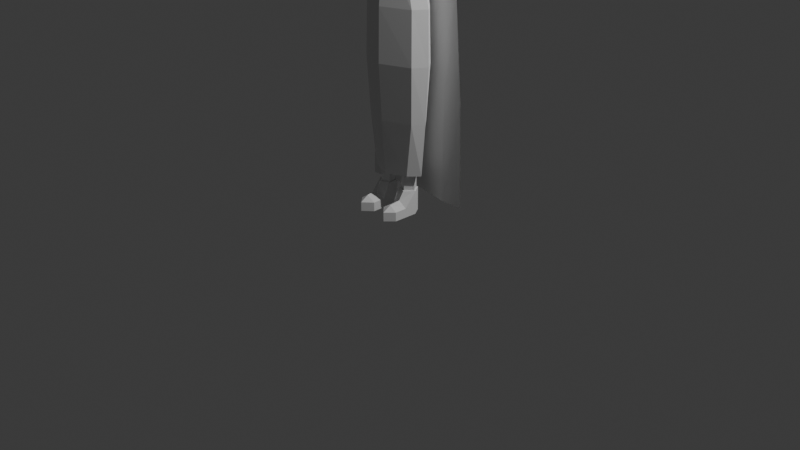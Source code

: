 # Source: Dummy-2.blend  (saved by Blender 4.1.24; exported with 4.5.12 LTS)
import bpy
from mathutils import Matrix  # noqa: F401  (used for matrix-valued properties, if any)

bpy.ops.wm.read_factory_settings(use_empty=True)
scene = bpy.context.scene
scene.name = 'Scene'

# ---- collections
col_collection = bpy.data.collections.new('Collection'); scene.collection.children.link(col_collection)

# ---- world
world_world = bpy.data.worlds.new('World'); scene.world = world_world
world_world.use_nodes = True; world_world.node_tree.nodes.clear()
_N = world_world.node_tree.nodes; _L = world_world.node_tree.links
n0 = _N.new('ShaderNodeOutputWorld'); n0.name = 'World Output'; n0.location = (300, 300)
n1 = _N.new('ShaderNodeBackground'); n1.name = 'Background'; n1.location = (10, 300)
n1.inputs[0].default_value = (0.05088, 0.05088, 0.05088, 1.0)
_L.new(n1.outputs[0], n0.inputs[0])
n0.is_active_output = True
world_world.color = (0.05088, 0.05088, 0.05088)
world_world.use_sun_shadow = False
world_world.sun_shadow_jitter_overblur = 0.0

# ---- cameras
cam_camera = bpy.data.cameras.new('Camera')
cam_camera.clip_end = 100.0
cam_camera.ortho_scale = 7.314

# ---- lights
light_light = bpy.data.lights.new('Light', 'POINT')
light_light.transmission_factor = 0.0
light_light.energy = 1000.0
light_light.shadow_soft_size = 0.1
light_light.shadow_maximum_resolution = 0.006
light_light.use_absolute_resolution = True

# ---- meshes
me_cube_001 = bpy.data.meshes.new('Cube.001')
me_cube_001.from_pydata([(0.4197, -0.3936, -0.5094), (0.5, -0.5, 0.8094), (0.4197, 0.4464, -0.4777), (0.5, 0.5669, 0.8094), (0.2593, 0.5193, -0.5506), (1.583e-08, 0.556, -0.5872), (-5.588e-09, 0.6764, 0.9189), (0.2593, 0.6398, 0.8823), (0.5729, 0.6398, 0.606), (0.5293, 0.6078, 0.1869), (0.4927, 0.5711, -0.1098), (0.4927, -0.1693, -0.5644), (0.5293, -1.676e-08, -0.6096), (0.4927, 0.2431, -0.5506), (0.5729, 0.2966, 0.8823), (0.6096, -1.863e-09, 0.9189), (0.5729, -0.2781, 0.8823), (0.5729, -0.5174, 0.606), (0.5293, -0.534, 0.1593), (0.4927, -0.4974, -0.1373), (-1.211e-08, -0.5031, -0.619), (0.2593, -0.4665, -0.5823), (0.2593, -0.5729, 0.8823), (-9.313e-10, -0.6096, 0.9189), (2.515e-08, 0.78, -0.1463), (9.313e-09, 0.8377, 0.1869), (-5.588e-09, 0.8487, 0.6425), (0.2788, 0.7272, -0.1293), (0.2958, 0.78, 0.1869), (0.2788, 0.7959, 0.6255), (0.6487, 0.3162, -0.1348), (0.7016, 0.3331, 0.1813), (0.729, 0.3162, 0.6255), (0.7016, -2.887e-08, -0.1518), (0.7593, -1.304e-08, 0.1813), (0.7818, 5.588e-09, 0.6425), (0.6487, -0.2347, -0.1348), (0.7016, -0.2517, 0.1813), (0.729, -0.2717, 0.6255), (0.2788, -0.6534, -0.1568), (0.2958, -0.7063, 0.1593), (0.2788, -0.6734, 0.6255), (-2.515e-08, -0.7063, -0.1738), (-9.313e-09, -0.7639, 0.1593), (5.588e-09, -0.7263, 0.6425), (-7.451e-09, 0.2796, -0.7595), (0.2788, 0.2626, -0.7067), (0.0, -5.588e-09, -0.8395), (0.2958, 1.863e-09, -0.7818), (1.211e-08, -0.2058, -0.7733), (0.2788, -0.1888, -0.7204), (0.2788, 0.3162, 1.038), (1.118e-08, 0.3331, 1.091), (0.2958, -2.142e-08, 1.091), (-9.313e-10, -1.397e-08, 1.149), (0.2788, -0.3162, 1.038), (-1.676e-08, -0.3331, 1.091)], [], [(24, 25, 28, 27), (25, 26, 29, 28), (26, 6, 7, 29), (29, 7, 3, 8), (28, 29, 8, 9), (27, 28, 9, 10), (4, 27, 10, 2), (5, 24, 27, 4), (30, 31, 34, 33), (31, 32, 35, 34), (33, 34, 37, 36), (34, 35, 38, 37), (2, 10, 30, 13), (10, 9, 31, 30), (9, 8, 32, 31), (8, 3, 14, 32), (32, 14, 15, 35), (35, 15, 16, 38), (38, 16, 1, 17), (37, 38, 17, 18), (36, 37, 18, 19), (11, 36, 19, 0), (12, 33, 36, 11), (13, 30, 33, 12), (39, 40, 43, 42), (40, 41, 44, 43), (0, 19, 39, 21), (19, 18, 40, 39), (18, 17, 41, 40), (17, 1, 22, 41), (41, 22, 23, 44), (21, 39, 42, 20), (45, 46, 48, 47), (47, 48, 50, 49), (5, 4, 46, 45), (4, 2, 13, 46), (46, 13, 12, 48), (48, 12, 11, 50), (50, 11, 0, 21), (49, 50, 21, 20), (51, 52, 54, 53), (53, 54, 56, 55), (3, 7, 51, 14), (7, 6, 52, 51), (55, 56, 23, 22), (16, 55, 22, 1), (15, 53, 55, 16), (14, 51, 53, 15)])
_uv = me_cube_001.uv_layers.new(name='UVMap')
_uv.uv.foreach_set('vector', [0.4375, 0.375, 0.5, 0.375, 0.5, 0.4375, 0.4375, 0.4375, 0.5, 0.375, 0.5625, 0.375, 0.5625, 0.4375, 0.5, 0.4375, 0.5625, 0.375, 0.625, 0.375, 0.625, 0.4375, 0.5625, 0.4375, 0.5625, 0.4375, 0.625, 0.4375, 0.625, 0.5, 0.5625, 0.5, 0.5, 0.4375, 0.5625, 0.4375, 0.5625, 0.5, 0.5, 0.5, 0.4375, 0.4375, 0.5, 0.4375, 0.5, 0.5, 0.4375, 0.5, 0.375, 0.4375, 0.4375, 0.4375, 0.4375, 0.5, 0.375, 0.5, 0.375, 0.375, 0.4375, 0.375, 0.4375, 0.4375, 0.375, 0.4375, 0.4375, 0.5625, 0.5, 0.5625, 0.5, 0.625, 0.4375, 0.625, 0.5, 0.5625, 0.5625, 0.5625, 0.5625, 0.625, 0.5, 0.625, 0.4375, 0.625, 0.5, 0.625, 0.5, 0.6875, 0.4375, 0.6875, 0.5, 0.625, 0.5625, 0.625, 0.5625, 0.6875, 0.5, 0.6875, 0.375, 0.5, 0.4375, 0.5, 0.4375, 0.5625, 0.375, 0.5625, 0.4375, 0.5, 0.5, 0.5, 0.5, 0.5625, 0.4375, 0.5625, 0.5, 0.5, 0.5625, 0.5, 0.5625, 0.5625, 0.5, 0.5625, 0.5625, 0.5, 0.625, 0.5, 0.625, 0.5625, 0.5625, 0.5625, 0.5625, 0.5625, 0.625, 0.5625, 0.625, 0.625, 0.5625, 0.625, 0.5625, 0.625, 0.625, 0.625, 0.625, 0.6875, 0.5625, 0.6875, 0.5625, 0.6875, 0.625, 0.6875, 0.625, 0.75, 0.5625, 0.75, 0.5, 0.6875, 0.5625, 0.6875, 0.5625, 0.75, 0.5, 0.75, 0.4375, 0.6875, 0.5, 0.6875, 0.5, 0.75, 0.4375, 0.75, 0.375, 0.6875, 0.4375, 0.6875, 0.4375, 0.75, 0.375, 0.75, 0.375, 0.625, 0.4375, 0.625, 0.4375, 0.6875, 0.375, 0.6875, 0.375, 0.5625, 0.4375, 0.5625, 0.4375, 0.625, 0.375, 0.625, 0.4375, 0.8125, 0.5, 0.8125, 0.5, 0.875, 0.4375, 0.875, 0.5, 0.8125, 0.5625, 0.8125, 0.5625, 0.875, 0.5, 0.875, 0.375, 0.75, 0.4375, 0.75, 0.4375, 0.8125, 0.375, 0.8125, 0.4375, 0.75, 0.5, 0.75, 0.5, 0.8125, 0.4375, 0.8125, 0.5, 0.75, 0.5625, 0.75, 0.5625, 0.8125, 0.5, 0.8125, 0.5625, 0.75, 0.625, 0.75, 0.625, 0.8125, 0.5625, 0.8125, 0.5625, 0.8125, 0.625, 0.8125, 0.625, 0.875, 0.5625, 0.875, 0.375, 0.8125, 0.4375, 0.8125, 0.4375, 0.875, 0.375, 0.875, 0.25, 0.5625, 0.3125, 0.5625, 0.3125, 0.625, 0.25, 0.625, 0.25, 0.625, 0.3125, 0.625, 0.3125, 0.6875, 0.25, 0.6875, 0.25, 0.5, 0.3125, 0.5, 0.3125, 0.5625, 0.25, 0.5625, 0.3125, 0.5, 0.375, 0.5, 0.375, 0.5625, 0.3125, 0.5625, 0.3125, 0.5625, 0.375, 0.5625, 0.375, 0.625, 0.3125, 0.625, 0.3125, 0.625, 0.375, 0.625, 0.375, 0.6875, 0.3125, 0.6875, 0.3125, 0.6875, 0.375, 0.6875, 0.375, 0.75, 0.3125, 0.75, 0.25, 0.6875, 0.3125, 0.6875, 0.3125, 0.75, 0.25, 0.75, 0.6875, 0.5625, 0.75, 0.5625, 0.75, 0.625, 0.6875, 0.625, 0.6875, 0.625, 0.75, 0.625, 0.75, 0.6875, 0.6875, 0.6875, 0.625, 0.5, 0.6875, 0.5, 0.6875, 0.5625, 0.625, 0.5625, 0.6875, 0.5, 0.75, 0.5, 0.75, 0.5625, 0.6875, 0.5625, 0.6875, 0.6875, 0.75, 0.6875, 0.75, 0.75, 0.6875, 0.75, 0.625, 0.6875, 0.6875, 0.6875, 0.6875, 0.75, 0.625, 0.75, 0.625, 0.625, 0.6875, 0.625, 0.6875, 0.6875, 0.625, 0.6875, 0.625, 0.5625, 0.6875, 0.5625, 0.6875, 0.625, 0.625, 0.625])
me_cube_001.update()
me_cylinder_001 = bpy.data.meshes.new('Cylinder.001')
me_cylinder_001.from_pydata([(0.0, 0.3904, -0.871), (0.0, 0.4676, 0.9188), (0.3702, 0.2204, -0.871), (0.4574, 0.3176, 0.8846), (0.5432, 0.001605, -0.871), (0.6424, 0.0, 0.9098), (0.3702, -0.2475, -0.871), (0.4574, -0.3156, 0.8668), (0.0, -0.4272, -0.8717), (0.0, -0.5233, 0.8198), (0.0, -0.5319, -0.07524), (0.7993, -0.3194, 0.2885), (0.7952, -8.978e-05, 0.1188), (0.7992, 0.3052, 0.2888), (0.0, 0.4833, -0.07524), (0.7955, 0.000409, 0.8276), (0.7994, -0.3175, 0.6535), (0.7993, 0.3072, 0.6538), (0.502, 0.3181, -0.07524), (0.687, 0.0, -0.07524), (0.502, -0.3458, -0.07524), (1.194, -0.2179, 0.3468), (1.192, 0.0, 0.2261), (1.194, 0.2049, 0.347), (1.192, 0.0001873, 0.7142), (1.195, -0.2166, 0.5909), (1.194, 0.2062, 0.5911), (0.0, 0.3871, 1.044), (0.3033, 0.2544, 1.036), (0.4354, -7.322e-05, 1.022), (0.3033, -0.2721, 1.006), (0.0, -0.4048, 0.9989), (0.0, 0.158, 1.067), (0.1601, 0.1096, 1.066), (0.2085, 0.0002705, 1.062), (0.1601, -0.1243, 1.059), (0.0, -0.1727, 1.058), (0.0, 0.1359, 1.239), (0.1209, 0.09655, 1.239), (0.1602, 0.0009746, 1.239), (0.1209, -0.09322, 1.238), (0.0, -0.1325, 1.238), (0.9162, 0.2992, 0.6495), (0.9161, 0.2973, 0.2932), (0.9129, 0.0006411, 0.7815), (0.9127, -0.000268, 0.1645), (0.9161, -0.3111, 0.293), (0.9163, -0.3093, 0.6493), (2.099, -0.1611, 0.3797), (2.097, 0.0003675, 0.2913), (2.099, 0.1483, 0.3798), (2.097, -0.0001132, 0.6486), (2.099, -0.1601, 0.5583), (2.099, 0.1493, 0.5584), (2.929, -0.1265, 0.443), (2.927, 0.0009015, 0.3768), (2.929, 0.114, 0.4432), (2.927, -0.0003243, 0.5883), (2.929, -0.1257, 0.5385), (2.929, 0.1147, 0.5386), (2.214, 0.145, 0.3817), (2.214, 0.146, 0.5565), (2.214, -0.1577, 0.3816), (2.212, 0.0003879, 0.2951), (2.212, -0.0001336, 0.6447), (2.214, -0.1568, 0.5564), (2.992, -0.1833, 0.4464), (2.99, 0.0005545, 0.3927), (2.992, 0.1705, 0.4466), (2.99, 2.267e-05, 0.5835), (2.992, -0.1822, 0.5365), (2.992, 0.1716, 0.5367), (3.099, -0.1833, 0.4464), (3.097, 0.0005545, 0.4077), (3.099, 0.1705, 0.4466), (3.097, 2.267e-05, 0.5835), (3.099, -0.1822, 0.5365), (3.099, 0.1716, 0.5367), (3.315, -0.1833, 0.4664), (3.313, 0.0005545, 0.4277), (3.315, 0.1705, 0.4666), (3.313, 2.267e-05, 0.5835), (3.315, -0.1822, 0.5365), (3.315, 0.1716, 0.5367), (3.442, -0.1833, 0.4488), (3.457, -2.368e-05, 0.4157), (3.442, 0.1705, 0.4489), (3.501, 2.268e-05, 0.5371), (3.465, -0.1822, 0.5181), (3.465, 0.1716, 0.5183), (3.087, -0.3163, 0.5248), (3.087, -0.317, 0.4609), (3.151, -0.2758, 0.5248), (3.151, -0.2765, 0.4609), (3.117, -0.2144, 0.4513), (3.134, -0.2454, 0.4561), (3.056, -0.2724, 0.4561), (3.024, -0.2279, 0.4513), (3.117, -0.2134, 0.5326), (3.134, -0.2446, 0.5287), (3.024, -0.2269, 0.5326), (3.055, -0.2716, 0.5287), (-5.058e-05, 0.3387, -5.773), (0.0, 0.393, -0.9951), (0.3861, 0.134, -5.764), (0.3709, 0.2181, -0.9951), (0.4966, -0.0344, -5.762), (0.5457, 0.00321, -0.9951), (0.345, -0.1914, -5.764), (0.3709, -0.2506, -0.9951), (-5.058e-05, -0.3998, -5.773), (0.0, -0.4254, -0.9951), (-5.058e-05, 0.4299, -4.58), (-5.058e-05, 0.5031, -3.355), (-5.058e-05, 0.4825, -2.197), (0.6431, 0.2161, -2.197), (0.6625, 0.2344, -3.355), (0.6107, 0.1826, -4.58), (0.8291, 0.000498, -2.197), (0.8508, -0.0002266, -3.355), (0.7776, -0.0002266, -4.58), (0.6431, -0.2728, -2.197), (0.6625, -0.2907, -3.355), (0.6107, -0.239, -4.58), (-5.058e-05, -0.5392, -2.197), (-5.058e-05, -0.5594, -3.355), (-5.058e-05, -0.4863, -4.58), (0.458, 0.1571, -5.763), (0.1921, 0.08103, -5.77), (0.674, 0.000498, -5.758), (0.458, -0.2183, -5.763), (0.1827, -0.1201, -5.769), (0.1962, 0.0809, -6.128), (0.1868, -0.1202, -6.127), (0.3903, 0.1339, -6.125), (0.5008, -0.03452, -6.126), (0.3492, -0.1916, -6.126), (0.1693, 0.1025, -6.128), (0.158, -0.1391, -6.127), (0.4024, 0.1661, -6.125), (0.5352, -0.03618, -6.125), (0.3626, -0.2248, -6.125), (0.1711, 0.1023, -6.654), (0.1599, -0.1393, -6.653), (0.4043, 0.1659, -6.651), (0.5371, -0.03637, -6.651), (0.3601, -0.225, -6.651), (0.5244, -0.5887, -6.448), (0.3474, -0.7774, -6.448), (0.1472, -0.5888, -6.448), (0.5262, -0.5889, -6.65), (0.3493, -0.7776, -6.65), (0.149, -0.5886, -6.651), (0.351, -0.5879, -6.336), (0.1544, -0.312, -6.652), (0.1526, -0.312, -6.448), (0.3568, -0.3394, -6.306), (0.5316, -0.3126, -6.651), (0.3547, -0.5013, -6.651), (0.5298, -0.3125, -6.447), (0.0, 0.6586, 0.4997), (0.4574, 0.5728, 0.4655), (0.7993, 0.4982, 0.2347), (0.0, 0.6586, -6.44), (0.7719, 0.5086, -6.445), (1.325, 0.4982, -6.437), (1.258, 0.4982, -4.117), (1.073, 0.4982, -1.797), (0.6602, 0.5514, -1.646), (0.7753, 0.53, -4.045), (0.0, 0.6586, -4.031), (0.0, 0.6586, -1.622)], [], [(14, 1, 3, 18), (42, 44, 24, 26), (43, 42, 26, 23), (20, 7, 9, 10), (0, 14, 18, 2), (2, 18, 19, 4), (4, 19, 20, 6), (6, 20, 10, 8), (15, 17, 3, 5), (16, 15, 5, 7), (13, 12, 19, 18), (12, 11, 20, 19), (11, 16, 7, 20), (17, 13, 18, 3), (46, 45, 22, 21), (44, 47, 25, 24), (47, 46, 21, 25), (45, 43, 23, 22), (9, 7, 30, 31), (5, 3, 28, 29), (3, 1, 27, 28), (7, 5, 29, 30), (30, 29, 34, 35), (31, 30, 35, 36), (29, 28, 33, 34), (28, 27, 32, 33), (35, 34, 39, 40), (36, 35, 40, 41), (34, 33, 38, 39), (33, 32, 37, 38), (12, 13, 43, 45), (16, 11, 46, 47), (15, 16, 47, 44), (11, 12, 45, 46), (13, 17, 42, 43), (17, 15, 44, 42), (23, 26, 53, 50), (21, 22, 49, 48), (24, 25, 52, 51), (26, 24, 51, 53), (25, 21, 48, 52), (22, 23, 50, 49), (60, 61, 59, 56), (62, 63, 55, 54), (64, 65, 58, 57), (65, 62, 54, 58), (63, 60, 56, 55), (61, 64, 57, 59), (53, 51, 64, 61), (49, 50, 60, 63), (52, 48, 62, 65), (51, 52, 65, 64), (48, 49, 63, 62), (50, 53, 61, 60), (58, 54, 66, 70), (55, 56, 68, 67), (59, 57, 69, 71), (56, 59, 71, 68), (54, 55, 67, 66), (57, 58, 70, 69), (69, 70, 76, 75), (96, 95, 93, 91), (67, 68, 74, 73), (71, 69, 75, 77), (68, 71, 77, 74), (66, 67, 73, 72), (77, 75, 81, 83), (74, 77, 83, 80), (72, 73, 79, 78), (75, 76, 82, 81), (76, 72, 78, 82), (73, 74, 80, 79), (82, 78, 84, 88), (79, 80, 86, 85), (83, 81, 87, 89), (80, 83, 89, 86), (78, 79, 85, 84), (81, 82, 88, 87), (88, 84, 85, 87), (87, 85, 86, 89), (90, 91, 93, 92), (95, 99, 92, 93), (99, 101, 90, 92), (101, 96, 91, 90), (70, 66, 97, 100), (100, 97, 96, 101), (76, 70, 100, 98), (98, 100, 101, 99), (72, 76, 98, 94), (94, 98, 99, 95), (66, 72, 94, 97), (97, 94, 95, 96), (114, 103, 105, 115), (115, 105, 107, 118), (118, 107, 109, 121), (121, 109, 111, 124), (130, 123, 126, 110), (123, 122, 125, 126), (122, 121, 124, 125), (129, 120, 123, 130), (120, 119, 122, 123), (119, 118, 121, 122), (127, 117, 120, 129), (117, 116, 119, 120), (116, 115, 118, 119), (102, 112, 117, 127), (112, 113, 116, 117), (113, 114, 115, 116), (104, 106, 135, 134), (104, 128, 102, 127), (106, 104, 127, 129), (108, 106, 129, 130), (131, 108, 130, 110), (128, 131, 110, 102), (136, 133, 138, 141), (131, 128, 132, 133), (106, 108, 136, 135), (128, 104, 134, 132), (108, 131, 133, 136), (156, 155, 149, 153), (134, 135, 140, 139), (133, 132, 137, 138), (135, 136, 141, 140), (132, 134, 139, 137), (142, 144, 145, 146, 143), (137, 139, 144, 142), (155, 154, 152, 149), (139, 140, 145, 144), (138, 137, 142, 143), (147, 148, 151, 150), (148, 149, 152, 151), (158, 157, 150, 151), (157, 159, 147, 150), (159, 156, 153, 147), (154, 158, 151, 152), (143, 146, 158, 154), (153, 149, 148), (147, 153, 148), (140, 141, 156, 159), (145, 140, 159, 157), (146, 145, 157, 158), (138, 143, 154, 155), (141, 138, 155, 156), (107, 105, 2, 4), (105, 103, 0, 2), (109, 107, 4, 6), (111, 109, 6, 8), (17, 3, 161, 162), (1, 3, 161, 160), (166, 169, 164, 165), (170, 169, 164, 163), (160, 161, 168, 171), (171, 168, 169, 170), (162, 161, 168, 167), (167, 168, 169, 166)])
_uv = me_cylinder_001.uv_layers.new(name='UVMap')
_uv.uv.foreach_set('vector', [1.0, 0.6608, 1.0, 1.0, 0.875, 1.0, 0.875, 0.6608, 0.8366, 0.9568, 0.75, 0.9568, 0.75, 0.9568, 0.8366, 0.9568, 0.8366, 0.704, 0.8366, 0.9568, 0.8366, 0.9568, 0.8366, 0.704, 0.625, 0.6608, 0.625, 1.0, 0.5, 1.0, 0.5, 0.6608, 1.0, 0.5, 1.0, 0.6608, 0.875, 0.6608, 0.875, 0.5, 0.875, 0.5, 0.875, 0.6608, 0.75, 0.6608, 0.75, 0.5, 0.75, 0.5, 0.75, 0.6608, 0.625, 0.6608, 0.625, 0.5, 0.625, 0.5, 0.625, 0.6608, 0.5, 0.6608, 0.5, 0.5, 0.75, 0.9568, 0.8366, 0.9568, 0.875, 1.0, 0.75, 1.0, 0.6619, 0.9568, 0.75, 0.9568, 0.75, 1.0, 0.625, 1.0, 0.8366, 0.704, 0.75, 0.704, 0.75, 0.6608, 0.875, 0.6608, 0.75, 0.704, 0.6619, 0.704, 0.625, 0.6608, 0.75, 0.6608, 0.6619, 0.704, 0.6619, 0.9568, 0.625, 1.0, 0.625, 0.6608, 0.8366, 0.9568, 0.8366, 0.704, 0.875, 0.6608, 0.875, 1.0, 0.6619, 0.704, 0.75, 0.704, 0.75, 0.704, 0.6619, 0.704, 0.75, 0.9568, 0.6619, 0.9568, 0.6619, 0.9568, 0.75, 0.9568, 0.6619, 0.9568, 0.6619, 0.704, 0.6619, 0.704, 0.6619, 0.9568, 0.75, 0.704, 0.8366, 0.704, 0.8366, 0.704, 0.75, 0.704, 0.5, 1.0, 0.625, 1.0, 0.625, 1.0, 0.5, 1.0, 0.75, 1.0, 0.875, 1.0, 0.875, 1.0, 0.75, 1.0, 0.875, 1.0, 1.0, 1.0, 1.0, 1.0, 0.875, 1.0, 0.625, 1.0, 0.75, 1.0, 0.75, 1.0, 0.625, 1.0, 0.625, 1.0, 0.75, 1.0, 0.75, 1.0, 0.625, 1.0, 0.5, 1.0, 0.625, 1.0, 0.625, 1.0, 0.5, 1.0, 0.75, 1.0, 0.875, 1.0, 0.875, 1.0, 0.75, 1.0, 0.875, 1.0, 1.0, 1.0, 1.0, 1.0, 0.875, 1.0, 0.625, 1.0, 0.75, 1.0, 0.75, 1.0, 0.625, 1.0, 0.5, 1.0, 0.625, 1.0, 0.625, 1.0, 0.5, 1.0, 0.75, 1.0, 0.875, 1.0, 0.875, 1.0, 0.75, 1.0, 0.875, 1.0, 1.0, 1.0, 1.0, 1.0, 0.875, 1.0, 0.75, 0.704, 0.8366, 0.704, 0.8366, 0.704, 0.75, 0.704, 0.6619, 0.9568, 0.6619, 0.704, 0.6619, 0.704, 0.6619, 0.9568, 0.75, 0.9568, 0.6619, 0.9568, 0.6619, 0.9568, 0.75, 0.9568, 0.6619, 0.704, 0.75, 0.704, 0.75, 0.704, 0.6619, 0.704, 0.8366, 0.704, 0.8366, 0.9568, 0.8366, 0.9568, 0.8366, 0.704, 0.8366, 0.9568, 0.75, 0.9568, 0.75, 0.9568, 0.8366, 0.9568, 0.8366, 0.704, 0.8366, 0.9568, 0.8366, 0.9568, 0.8366, 0.704, 0.6619, 0.704, 0.75, 0.704, 0.75, 0.704, 0.6619, 0.704, 0.75, 0.9568, 0.6619, 0.9568, 0.6619, 0.9568, 0.75, 0.9568, 0.8366, 0.9568, 0.75, 0.9568, 0.75, 0.9568, 0.8366, 0.9568, 0.6619, 0.9568, 0.6619, 0.704, 0.6619, 0.704, 0.6619, 0.9568, 0.75, 0.704, 0.8366, 0.704, 0.8366, 0.704, 0.75, 0.704, 0.8366, 0.704, 0.8366, 0.9568, 0.8366, 0.9568, 0.8366, 0.704, 0.6619, 0.704, 0.75, 0.704, 0.75, 0.704, 0.6619, 0.704, 0.75, 0.9568, 0.6619, 0.9568, 0.6619, 0.9568, 0.75, 0.9568, 0.6619, 0.9568, 0.6619, 0.704, 0.6619, 0.704, 0.6619, 0.9568, 0.75, 0.704, 0.8366, 0.704, 0.8366, 0.704, 0.75, 0.704, 0.8366, 0.9568, 0.75, 0.9568, 0.75, 0.9568, 0.8366, 0.9568, 0.8366, 0.9568, 0.75, 0.9568, 0.75, 0.9568, 0.8366, 0.9568, 0.75, 0.704, 0.8366, 0.704, 0.8366, 0.704, 0.75, 0.704, 0.6619, 0.9568, 0.6619, 0.704, 0.6619, 0.704, 0.6619, 0.9568, 0.75, 0.9568, 0.6619, 0.9568, 0.6619, 0.9568, 0.75, 0.9568, 0.6619, 0.704, 0.75, 0.704, 0.75, 0.704, 0.6619, 0.704, 0.8366, 0.704, 0.8366, 0.9568, 0.8366, 0.9568, 0.8366, 0.704, 0.6619, 0.9568, 0.6619, 0.704, 0.6619, 0.704, 0.6619, 0.9568, 0.75, 0.704, 0.8366, 0.704, 0.8366, 0.704, 0.75, 0.704, 0.8366, 0.9568, 0.75, 0.9568, 0.75, 0.9568, 0.8366, 0.9568, 0.8366, 0.704, 0.8366, 0.9568, 0.8366, 0.9568, 0.8366, 0.704, 0.6619, 0.704, 0.75, 0.704, 0.75, 0.704, 0.6619, 0.704, 0.75, 0.9568, 0.6619, 0.9568, 0.6619, 0.9568, 0.75, 0.9568, 0.75, 0.9568, 0.6619, 0.9568, 0.6619, 0.9568, 0.75, 0.9568, 0.6619, 0.704, 0.6619, 0.704, 0.6619, 0.704, 0.6619, 0.704, 0.75, 0.704, 0.8366, 0.704, 0.8366, 0.704, 0.75, 0.704, 0.8366, 0.9568, 0.75, 0.9568, 0.75, 0.9568, 0.8366, 0.9568, 0.8366, 0.704, 0.8366, 0.9568, 0.8366, 0.9568, 0.8366, 0.704, 0.6619, 0.704, 0.75, 0.704, 0.75, 0.704, 0.6619, 0.704, 0.8366, 0.9568, 0.75, 0.9568, 0.75, 0.9568, 0.8366, 0.9568, 0.8366, 0.704, 0.8366, 0.9568, 0.8366, 0.9568, 0.8366, 0.704, 0.6619, 0.704, 0.75, 0.704, 0.75, 0.704, 0.6619, 0.704, 0.75, 0.9568, 0.6619, 0.9568, 0.6619, 0.9568, 0.75, 0.9568, 0.6619, 0.9568, 0.6619, 0.704, 0.6619, 0.704, 0.6619, 0.9568, 0.75, 0.704, 0.8366, 0.704, 0.8366, 0.704, 0.75, 0.704, 0.6619, 0.9568, 0.6619, 0.704, 0.6619, 0.704, 0.6619, 0.9568, 0.75, 0.704, 0.8366, 0.704, 0.8366, 0.704, 0.75, 0.704, 0.8366, 0.9568, 0.75, 0.9568, 0.75, 0.9568, 0.8366, 0.9568, 0.8366, 0.704, 0.8366, 0.9568, 0.8366, 0.9568, 0.8366, 0.704, 0.6619, 0.704, 0.75, 0.704, 0.75, 0.704, 0.6619, 0.704, 0.75, 0.9568, 0.6619, 0.9568, 0.6619, 0.9568, 0.75, 0.9568, 0.6619, 0.9568, 0.6619, 0.704, 0.75, 0.704, 0.75, 0.9568, 0.75, 0.9568, 0.75, 0.704, 0.8366, 0.704, 0.8366, 0.9568, 0.6619, 0.9568, 0.6619, 0.704, 0.6619, 0.704, 0.6619, 0.9568, 0.6619, 0.704, 0.6619, 0.9568, 0.6619, 0.9568, 0.6619, 0.704, 0.6619, 0.9568, 0.6619, 0.9568, 0.6619, 0.9568, 0.6619, 0.9568, 0.6619, 0.9568, 0.6619, 0.704, 0.6619, 0.704, 0.6619, 0.9568, 0.6619, 0.9568, 0.6619, 0.704, 0.6619, 0.704, 0.6619, 0.9568, 0.6619, 0.9568, 0.6619, 0.704, 0.6619, 0.704, 0.6619, 0.9568, 0.6619, 0.9568, 0.6619, 0.9568, 0.6619, 0.9568, 0.6619, 0.9568, 0.6619, 0.9568, 0.6619, 0.9568, 0.6619, 0.9568, 0.6619, 0.9568, 0.6619, 0.704, 0.6619, 0.9568, 0.6619, 0.9568, 0.6619, 0.704, 0.6619, 0.704, 0.6619, 0.9568, 0.6619, 0.9568, 0.6619, 0.704, 0.6619, 0.704, 0.6619, 0.704, 0.6619, 0.704, 0.6619, 0.704, 0.6619, 0.704, 0.6619, 0.704, 0.6619, 0.704, 0.6619, 0.704, 1.0, 0.875, 1.0, 1.0, 0.875, 1.0, 0.875, 0.875, 0.875, 0.875, 0.875, 1.0, 0.75, 1.0, 0.75, 0.875, 0.75, 0.875, 0.75, 1.0, 0.625, 1.0, 0.625, 0.875, 0.625, 0.875, 0.625, 1.0, 0.5, 1.0, 0.5, 0.875, 0.625, 0.5, 0.625, 0.625, 0.5, 0.625, 0.5, 0.5, 0.625, 0.625, 0.625, 0.75, 0.5, 0.75, 0.5, 0.625, 0.625, 0.75, 0.625, 0.875, 0.5, 0.875, 0.5, 0.75, 0.75, 0.5, 0.75, 0.625, 0.625, 0.625, 0.625, 0.5, 0.75, 0.625, 0.75, 0.75, 0.625, 0.75, 0.625, 0.625, 0.75, 0.75, 0.75, 0.875, 0.625, 0.875, 0.625, 0.75, 0.875, 0.5, 0.875, 0.625, 0.75, 0.625, 0.75, 0.5, 0.875, 0.625, 0.875, 0.75, 0.75, 0.75, 0.75, 0.625, 0.875, 0.75, 0.875, 0.875, 0.75, 0.875, 0.75, 0.75, 1.0, 0.5, 1.0, 0.625, 0.875, 0.625, 0.875, 0.5, 1.0, 0.625, 1.0, 0.75, 0.875, 0.75, 0.875, 0.625, 1.0, 0.75, 1.0, 0.875, 0.875, 0.875, 0.875, 0.75, 0.8406, 0.5, 0.7512, 0.5, 0.7512, 0.5, 0.8406, 0.5, 0.8406, 0.5, 0.9463, 0.5, 1.0, 0.5, 0.875, 0.5, 0.7512, 0.5, 0.8406, 0.5, 0.875, 0.5, 0.75, 0.5, 0.6546, 0.5, 0.7512, 0.5, 0.75, 0.5, 0.625, 0.5, 0.5535, 0.5, 0.6546, 0.5, 0.625, 0.5, 0.5, 0.5, 0.9463, 0.5, 0.5535, 0.5, 0.5, 0.5, 1.0, 0.5, 0.6546, 0.5, 0.5535, 0.5, 0.5535, 0.5, 0.6546, 0.5, 0.5535, 0.5, 0.9463, 0.5, 0.9463, 0.5, 0.5535, 0.5, 0.7512, 0.5, 0.6546, 0.5, 0.6546, 0.5, 0.7512, 0.5, 0.9463, 0.5, 0.8406, 0.5, 0.8406, 0.5, 0.9463, 0.5, 0.6546, 0.5, 0.5535, 0.5, 0.5535, 0.5, 0.6546, 0.5, 0.6546, 0.5, 0.5535, 0.5, 0.5535, 0.5, 0.6546, 0.5, 0.8406, 0.5, 0.7512, 0.5, 0.7512, 0.5, 0.8406, 0.5, 0.5535, 0.5, 0.9463, 0.5, 0.9463, 0.5, 0.5535, 0.5, 0.7512, 0.5, 0.6546, 0.5, 0.6546, 0.5, 0.7512, 0.5, 0.9463, 0.5, 0.8406, 0.5, 0.8406, 0.5, 0.9463, 0.5, 0.9463, 0.5, 0.8406, 0.5, 0.7512, 0.5, 0.6546, 0.5, 0.5535, 0.5, 0.9463, 0.5, 0.8406, 0.5, 0.8406, 0.5, 0.9463, 0.5, 0.5535, 0.5, 0.5535, 0.5, 0.5535, 0.5, 0.5535, 0.5, 0.8406, 0.5, 0.7512, 0.5, 0.7512, 0.5, 0.8406, 0.5, 0.5535, 0.5, 0.9463, 0.5, 0.9463, 0.5, 0.5535, 0.5, 0.7512, 0.5, 0.6546, 0.5, 0.6546, 0.5, 0.7512, 0.5, 0.6546, 0.5, 0.5535, 0.5, 0.5535, 0.5, 0.6546, 0.5, 0.6546, 0.5, 0.7512, 0.5, 0.7512, 0.5, 0.6546, 0.5, 0.7512, 0.5, 0.7512, 0.5, 0.7512, 0.5, 0.7512, 0.5, 0.7512, 0.5, 0.6546, 0.5, 0.6546, 0.5, 0.7512, 0.5, 0.5535, 0.5, 0.6546, 0.5, 0.6546, 0.5, 0.5535, 0.5, 0.5535, 0.5, 0.6546, 0.5, 0.6546, 0.5, 0.5535, 0.5, 0.6546, 0.5, 0.5535, 0.5, 0.6546, 0.5, 0.7512, 0.5, 0.6546, 0.5, 0.6546, 0.5, 0.7512, 0.5, 0.6546, 0.5, 0.6546, 0.5, 0.7512, 0.5, 0.7512, 0.5, 0.7512, 0.5, 0.7512, 0.5, 0.7512, 0.5, 0.6546, 0.5, 0.7512, 0.5, 0.7512, 0.5, 0.6546, 0.5, 0.5535, 0.5, 0.5535, 0.5, 0.5535, 0.5, 0.5535, 0.5, 0.6546, 0.5, 0.5535, 0.5, 0.5535, 0.5, 0.6546, 0.5, 0.75, 1.0, 0.875, 1.0, 0.875, 1.0, 0.75, 1.0, 0.875, 1.0, 1.0, 1.0, 1.0, 1.0, 0.875, 1.0, 0.625, 1.0, 0.75, 1.0, 0.75, 1.0, 0.625, 1.0, 0.5, 1.0, 0.625, 1.0, 0.625, 1.0, 0.5, 1.0, 0.8366, 0.9568, 0.875, 1.0, 0.875, 1.0, 0.8366, 0.9568, 1.0, 1.0, 0.875, 1.0, 0.875, 1.0, 1.0, 1.0, 0.8366, 0.9568, 0.875, 1.0, 0.875, 1.0, 0.8366, 0.9568, 1.0, 1.0, 0.875, 1.0, 0.875, 1.0, 1.0, 1.0, 1.0, 1.0, 0.875, 1.0, 0.875, 1.0, 1.0, 1.0, 1.0, 1.0, 0.875, 1.0, 0.875, 1.0, 1.0, 1.0, 0.8366, 0.9568, 0.875, 1.0, 0.875, 1.0, 0.8366, 0.9568, 0.8366, 0.9568, 0.875, 1.0, 0.875, 1.0, 0.8366, 0.9568])
me_cylinder_001.use_mirror_y = True
me_cylinder_001.update()

# ---- objects
ob_light = bpy.data.objects.new('Light', light_light)
ob_camera = bpy.data.objects.new('Camera', cam_camera)
ob_empty = bpy.data.objects.new('Empty', None)
ob_cube = bpy.data.objects.new('Cube', me_cube_001)
ob_cylinder = bpy.data.objects.new('Cylinder', me_cylinder_001)

# ---- transforms, parenting, visibility, modifiers, constraints
ob_light.location = (4.076, 1.005, 5.904)
ob_light.rotation_euler = (0.6503, 0.05522, 1.866)
ob_light.lock_rotations_4d = False
ob_light.empty_display_type = 'ARROWS'
ob_light.color = (0.0, 0.0, 0.0, 0.0)
ob_light.lineart.crease_threshold = 0.0
ob_camera.location = (7.359, -6.926, 4.958)
ob_camera.rotation_euler = (1.109, 0.0, 0.8149)
ob_camera.lock_rotations_4d = False
ob_camera.empty_display_type = 'ARROWS'
ob_camera.color = (0.0, 0.0, 0.0, 0.0)
ob_camera.display_type = 'WIRE'
ob_camera.lineart.crease_threshold = 0.0
ob_empty.location = (-0.0002254, 3.024, 2.455)
ob_empty.rotation_euler = (1.571, 3.548e-09, 0.0)
ob_empty.empty_display_type = 'IMAGE'
ob_empty.empty_display_size = 5.0
ob_cube.location = (0.0, 0.0, 4.095)
ob_cube.scale = (0.3363, 0.3363, 0.3363)
_m = ob_cube.modifiers.new('Mirror', 'MIRROR')
ob_cylinder.location = (0.0, 0.0, 3.266)
ob_cylinder.scale = (0.4684, 0.4684, 0.4684)
ob_cylinder.use_mesh_mirror_y = True
_m = ob_cylinder.modifiers.new('Mirror', 'MIRROR')
_m.use_clip = True

# ---- collection membership
col_collection.objects.link(ob_light)
col_collection.objects.link(ob_camera)
col_collection.objects.link(ob_empty)
col_collection.objects.link(ob_cube)
col_collection.objects.link(ob_cylinder)

# ---- scene / render settings (as saved in the file)
scene.camera = ob_camera
scene.frame_start = 1; scene.frame_end = 250; scene.frame_set(1)
scene.render.engine = 'BLENDER_EEVEE_NEXT'
scene.cycles.sampling_pattern = 'TABULATED_SOBOL'
scene.eevee.ray_tracing_options.trace_max_roughness = 0.0
bpy.context.view_layer.update()
